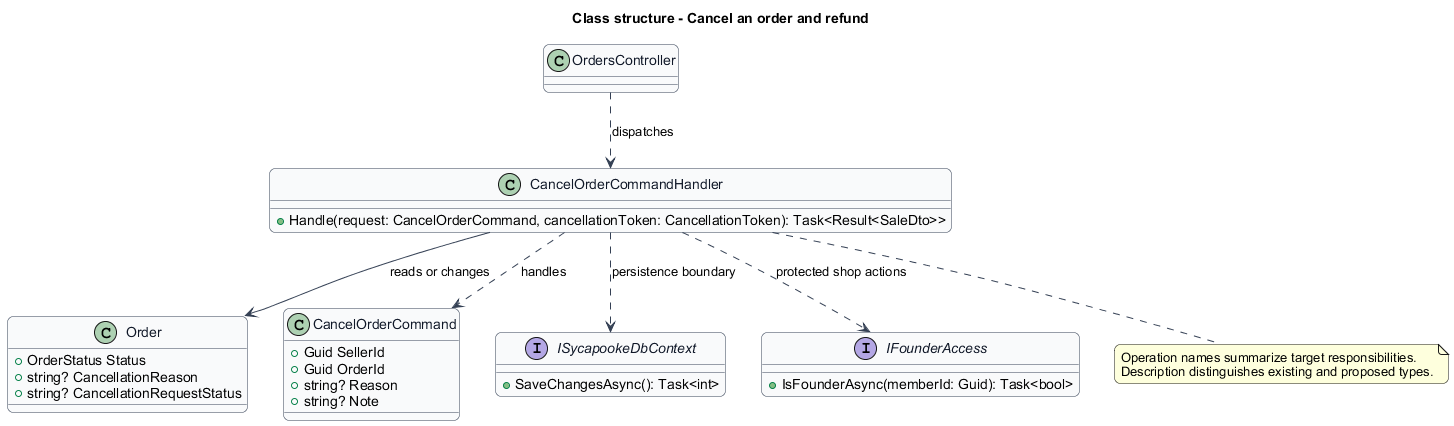

The diagram above was rendered by PlantUML. Its source (embedded in the PNG):
@startuml
skinparam backgroundColor #FFFFFF
skinparam shadowing false
skinparam roundcorner 12
skinparam defaultFontName Arial
skinparam ArrowColor #344054
title Class structure - Cancel an order and refund
skinparam class {
 BorderColor #344054
 FontColor #101828
 BackgroundColor #F9FAFB
}
class "OrdersController" as Entry {
}
class "CancelOrderCommandHandler" as Handler {
 +Handle(request: CancelOrderCommand, cancellationToken: CancellationToken): Task<Result<SaleDto>>
}
class "Order" as Model {
 +OrderStatus Status
 +string? CancellationReason
 +string? CancellationRequestStatus
}
class "CancelOrderCommand" as Request {
 +Guid SellerId
 +Guid OrderId
 +string? Reason
 +string? Note
}
Handler ..> Request : handles
Entry ..> Handler : dispatches
Handler --> Model : reads or changes
interface ISycapookeDbContext {
 +SaveChangesAsync(): Task<int>
}
Handler ..> ISycapookeDbContext : persistence boundary
interface IFounderAccess {
 +IsFounderAsync(memberId: Guid): Task<bool>
}
Handler ..> IFounderAccess : protected shop actions
note bottom of Handler
Operation names summarize target responsibilities.
Description distinguishes existing and proposed types.
end note
@enduml